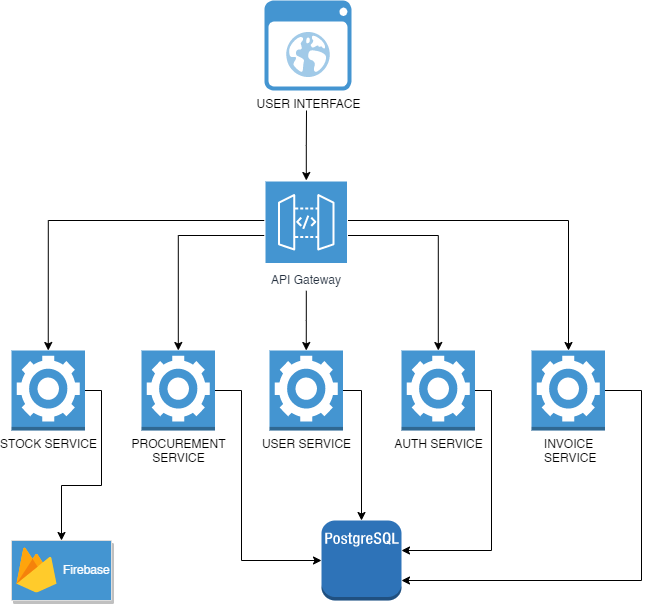

The diagram above was exported from draw.io. Its source (the exported page's mxGraphModel, read from the mxfile embedded in the PNG):
<mxGraphModel dx="1050" dy="558" grid="1" gridSize="10" guides="1" tooltips="1" connect="1" arrows="1" fold="1" page="1" pageScale="1" pageWidth="850" pageHeight="1100" math="0" shadow="0">
  <root>
    <mxCell id="0" />
    <mxCell id="1" parent="0" />
    <mxCell id="c7vo2jQKW5BpD-bJlI-o-1" value="USER INTERFACE" style="shadow=0;dashed=0;html=1;strokeColor=none;fillColor=#4495D1;labelPosition=center;verticalLabelPosition=bottom;verticalAlign=top;align=center;outlineConnect=0;shape=mxgraph.veeam.2d.web_ui;" vertex="1" parent="1">
      <mxGeometry x="403" width="87" height="90" as="geometry" />
    </mxCell>
    <mxCell id="c7vo2jQKW5BpD-bJlI-o-35" style="edgeStyle=orthogonalEdgeStyle;rounded=0;orthogonalLoop=1;jettySize=auto;html=1;entryX=0.5;entryY=0;entryDx=0;entryDy=0;entryPerimeter=0;fontSize=12;fontColor=#FFFFFF;" edge="1" parent="1" source="c7vo2jQKW5BpD-bJlI-o-3" target="c7vo2jQKW5BpD-bJlI-o-4">
      <mxGeometry relative="1" as="geometry" />
    </mxCell>
    <mxCell id="c7vo2jQKW5BpD-bJlI-o-36" style="edgeStyle=orthogonalEdgeStyle;rounded=0;orthogonalLoop=1;jettySize=auto;html=1;fontSize=12;fontColor=#FFFFFF;" edge="1" parent="1" source="c7vo2jQKW5BpD-bJlI-o-3" target="c7vo2jQKW5BpD-bJlI-o-5">
      <mxGeometry relative="1" as="geometry" />
    </mxCell>
    <mxCell id="c7vo2jQKW5BpD-bJlI-o-37" style="edgeStyle=orthogonalEdgeStyle;rounded=0;orthogonalLoop=1;jettySize=auto;html=1;fontSize=12;fontColor=#FFFFFF;" edge="1" parent="1" source="c7vo2jQKW5BpD-bJlI-o-3" target="c7vo2jQKW5BpD-bJlI-o-9">
      <mxGeometry relative="1" as="geometry">
        <Array as="points">
          <mxPoint x="707" y="220" />
        </Array>
      </mxGeometry>
    </mxCell>
    <mxCell id="c7vo2jQKW5BpD-bJlI-o-38" style="edgeStyle=orthogonalEdgeStyle;rounded=0;orthogonalLoop=1;jettySize=auto;html=1;fontSize=12;fontColor=#FFFFFF;" edge="1" parent="1" source="c7vo2jQKW5BpD-bJlI-o-3" target="c7vo2jQKW5BpD-bJlI-o-8">
      <mxGeometry relative="1" as="geometry" />
    </mxCell>
    <mxCell id="c7vo2jQKW5BpD-bJlI-o-39" style="edgeStyle=orthogonalEdgeStyle;rounded=0;orthogonalLoop=1;jettySize=auto;html=1;entryX=0.5;entryY=0;entryDx=0;entryDy=0;entryPerimeter=0;fontSize=12;fontColor=#FFFFFF;" edge="1" parent="1" source="c7vo2jQKW5BpD-bJlI-o-3" target="c7vo2jQKW5BpD-bJlI-o-7">
      <mxGeometry relative="1" as="geometry">
        <Array as="points">
          <mxPoint x="187" y="220" />
        </Array>
      </mxGeometry>
    </mxCell>
    <mxCell id="c7vo2jQKW5BpD-bJlI-o-44" style="edgeStyle=orthogonalEdgeStyle;rounded=0;orthogonalLoop=1;jettySize=auto;html=1;fontSize=12;fontColor=#FFFFFF;startArrow=classic;startFill=1;endArrow=none;endFill=0;" edge="1" parent="1" source="c7vo2jQKW5BpD-bJlI-o-3">
      <mxGeometry relative="1" as="geometry">
        <mxPoint x="445" y="110" as="targetPoint" />
      </mxGeometry>
    </mxCell>
    <mxCell id="c7vo2jQKW5BpD-bJlI-o-3" value="API Gateway" style="sketch=0;outlineConnect=0;fontColor=#232F3E;gradientColor=none;strokeColor=#ffffff;fillColor=#4495D1;dashed=0;verticalLabelPosition=middle;verticalAlign=bottom;align=center;html=1;whiteSpace=wrap;fontSize=12;fontStyle=0;spacing=3;shape=mxgraph.aws4.productIcon;prIcon=mxgraph.aws4.api_gateway;" vertex="1" parent="1">
      <mxGeometry x="403" y="180" width="83.5" height="110" as="geometry" />
    </mxCell>
    <mxCell id="c7vo2jQKW5BpD-bJlI-o-23" style="edgeStyle=orthogonalEdgeStyle;rounded=0;orthogonalLoop=1;jettySize=auto;html=1;fontSize=12;" edge="1" parent="1" source="c7vo2jQKW5BpD-bJlI-o-4" target="c7vo2jQKW5BpD-bJlI-o-14">
      <mxGeometry relative="1" as="geometry">
        <mxPoint x="520" y="510" as="targetPoint" />
        <Array as="points">
          <mxPoint x="500" y="390" />
        </Array>
      </mxGeometry>
    </mxCell>
    <mxCell id="c7vo2jQKW5BpD-bJlI-o-4" value="USER SERVICE" style="outlineConnect=0;dashed=0;verticalLabelPosition=bottom;verticalAlign=top;align=center;html=1;shape=mxgraph.aws3.worker;fillColor=#4495D1;gradientColor=none;fontSize=12;" vertex="1" parent="1">
      <mxGeometry x="408" y="350" width="73.5" height="80" as="geometry" />
    </mxCell>
    <mxCell id="c7vo2jQKW5BpD-bJlI-o-24" style="edgeStyle=orthogonalEdgeStyle;rounded=0;orthogonalLoop=1;jettySize=auto;html=1;fontSize=12;" edge="1" parent="1" source="c7vo2jQKW5BpD-bJlI-o-5" target="c7vo2jQKW5BpD-bJlI-o-14">
      <mxGeometry relative="1" as="geometry">
        <Array as="points">
          <mxPoint x="630" y="390" />
          <mxPoint x="630" y="550" />
        </Array>
      </mxGeometry>
    </mxCell>
    <mxCell id="c7vo2jQKW5BpD-bJlI-o-5" value="AUTH SERVICE" style="outlineConnect=0;dashed=0;verticalLabelPosition=bottom;verticalAlign=top;align=center;html=1;shape=mxgraph.aws3.worker;fillColor=#4495D1;gradientColor=none;fontSize=12;" vertex="1" parent="1">
      <mxGeometry x="540" y="350" width="73.5" height="80" as="geometry" />
    </mxCell>
    <mxCell id="c7vo2jQKW5BpD-bJlI-o-34" style="edgeStyle=orthogonalEdgeStyle;rounded=0;orthogonalLoop=1;jettySize=auto;html=1;fontSize=12;fontColor=#FFFFFF;" edge="1" parent="1" source="c7vo2jQKW5BpD-bJlI-o-7" target="c7vo2jQKW5BpD-bJlI-o-31">
      <mxGeometry relative="1" as="geometry">
        <Array as="points">
          <mxPoint x="240" y="390" />
          <mxPoint x="240" y="485" />
          <mxPoint x="200" y="485" />
        </Array>
      </mxGeometry>
    </mxCell>
    <mxCell id="c7vo2jQKW5BpD-bJlI-o-7" value="STOCK SERVICE" style="outlineConnect=0;dashed=0;verticalLabelPosition=bottom;verticalAlign=top;align=center;html=1;shape=mxgraph.aws3.worker;fillColor=#4495D1;gradientColor=none;fontSize=12;" vertex="1" parent="1">
      <mxGeometry x="150" y="350" width="73.5" height="80" as="geometry" />
    </mxCell>
    <mxCell id="c7vo2jQKW5BpD-bJlI-o-15" style="edgeStyle=orthogonalEdgeStyle;rounded=0;orthogonalLoop=1;jettySize=auto;html=1;entryX=0;entryY=0.5;entryDx=0;entryDy=0;entryPerimeter=0;fontSize=12;" edge="1" parent="1" source="c7vo2jQKW5BpD-bJlI-o-8" target="c7vo2jQKW5BpD-bJlI-o-14">
      <mxGeometry relative="1" as="geometry">
        <Array as="points">
          <mxPoint x="380" y="390" />
          <mxPoint x="380" y="560" />
        </Array>
      </mxGeometry>
    </mxCell>
    <mxCell id="c7vo2jQKW5BpD-bJlI-o-8" value="PROCUREMENT&lt;br&gt;SERVICE" style="outlineConnect=0;dashed=0;verticalLabelPosition=bottom;verticalAlign=top;align=center;html=1;shape=mxgraph.aws3.worker;fillColor=#4495D1;gradientColor=none;fontSize=12;" vertex="1" parent="1">
      <mxGeometry x="280" y="350" width="73.5" height="80" as="geometry" />
    </mxCell>
    <mxCell id="c7vo2jQKW5BpD-bJlI-o-28" style="edgeStyle=orthogonalEdgeStyle;rounded=0;orthogonalLoop=1;jettySize=auto;html=1;fontSize=12;" edge="1" parent="1" source="c7vo2jQKW5BpD-bJlI-o-9" target="c7vo2jQKW5BpD-bJlI-o-14">
      <mxGeometry relative="1" as="geometry">
        <mxPoint x="550" y="580" as="targetPoint" />
        <Array as="points">
          <mxPoint x="780" y="390" />
          <mxPoint x="780" y="580" />
        </Array>
      </mxGeometry>
    </mxCell>
    <mxCell id="c7vo2jQKW5BpD-bJlI-o-9" value="INVOICE&lt;br&gt;&amp;nbsp;SERVICE" style="outlineConnect=0;dashed=0;verticalLabelPosition=bottom;verticalAlign=top;align=center;html=1;shape=mxgraph.aws3.worker;fillColor=#4495D1;gradientColor=none;fontSize=12;" vertex="1" parent="1">
      <mxGeometry x="670" y="350" width="73.5" height="80" as="geometry" />
    </mxCell>
    <mxCell id="c7vo2jQKW5BpD-bJlI-o-14" value="" style="outlineConnect=0;dashed=0;verticalLabelPosition=bottom;verticalAlign=top;align=center;html=1;shape=mxgraph.aws3.postgre_sql_instance;fillColor=#2E73B8;gradientColor=none;fontSize=12;" vertex="1" parent="1">
      <mxGeometry x="460" y="520" width="80" height="80" as="geometry" />
    </mxCell>
    <mxCell id="c7vo2jQKW5BpD-bJlI-o-31" value="" style="strokeColor=#dddddd;shadow=1;strokeWidth=1;rounded=1;absoluteArcSize=1;arcSize=2;fontSize=12;fillColor=#4495D1;html=1;" vertex="1" parent="1">
      <mxGeometry x="150" y="540" width="100" height="60" as="geometry" />
    </mxCell>
    <mxCell id="c7vo2jQKW5BpD-bJlI-o-32" value="&lt;font color=&quot;#ffffff&quot;&gt;Firebase&lt;/font&gt;" style="sketch=0;dashed=0;connectable=0;html=1;fillColor=#f5f5f5;strokeColor=#666666;shape=mxgraph.gcp2.firebase;part=1;labelPosition=right;verticalLabelPosition=middle;align=left;verticalAlign=middle;spacingLeft=5;fontSize=12;fontColor=#333333;" vertex="1" parent="c7vo2jQKW5BpD-bJlI-o-31">
      <mxGeometry width="40" height="45" relative="1" as="geometry">
        <mxPoint x="5" y="7" as="offset" />
      </mxGeometry>
    </mxCell>
  </root>
</mxGraphModel>